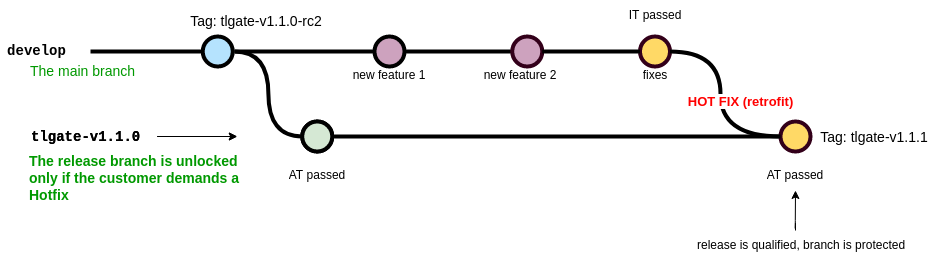

The diagram above was exported from draw.io. Its source (the exported page's mxGraphModel, read from the mxfile embedded in the PNG):
<mxGraphModel dx="2212" dy="897" grid="1" gridSize="10" guides="1" tooltips="1" connect="1" arrows="1" fold="1" page="1" pageScale="1" pageWidth="1100" pageHeight="850" math="0" shadow="0">
  <root>
    <mxCell id="mOPdbwJWsml3GWoiLDdD-0" />
    <mxCell id="mOPdbwJWsml3GWoiLDdD-1" parent="mOPdbwJWsml3GWoiLDdD-0" />
    <mxCell id="mOPdbwJWsml3GWoiLDdD-2" value="fixes" style="text;html=1;strokeColor=none;fillColor=none;align=center;verticalAlign=middle;whiteSpace=wrap;overflow=hidden;" parent="mOPdbwJWsml3GWoiLDdD-1" vertex="1">
      <mxGeometry x="674.5" y="220" width="80" height="30" as="geometry" />
    </mxCell>
    <mxCell id="mOPdbwJWsml3GWoiLDdD-5" value="" style="verticalLabelPosition=bottom;verticalAlign=top;html=1;strokeWidth=4;shape=mxgraph.flowchart.on-page_reference;plain-blue;gradientColor=none;fillColor=#B5E3Fe;strokeColor=#000000;" parent="mOPdbwJWsml3GWoiLDdD-1" vertex="1">
      <mxGeometry x="262.25" y="196" width="30" height="30" as="geometry" />
    </mxCell>
    <mxCell id="mOPdbwJWsml3GWoiLDdD-6" value="" style="edgeStyle=orthogonalEdgeStyle;curved=1;rounded=0;orthogonalLoop=1;jettySize=auto;html=1;endArrow=none;endFill=0;strokeWidth=4;entryX=0;entryY=0.5;entryDx=0;entryDy=0;entryPerimeter=0;" parent="mOPdbwJWsml3GWoiLDdD-1" source="mOPdbwJWsml3GWoiLDdD-7" target="mOPdbwJWsml3GWoiLDdD-8" edge="1">
      <mxGeometry relative="1" as="geometry">
        <mxPoint x="546.2499999999995" y="211" as="targetPoint" />
      </mxGeometry>
    </mxCell>
    <mxCell id="mOPdbwJWsml3GWoiLDdD-7" value="" style="verticalLabelPosition=bottom;verticalAlign=top;html=1;strokeWidth=4;shape=mxgraph.flowchart.on-page_reference;plain-blue;gradientColor=none;strokeColor=#000000;fillColor=#CDA2BE;" parent="mOPdbwJWsml3GWoiLDdD-1" vertex="1">
      <mxGeometry x="434" y="196" width="30" height="30" as="geometry" />
    </mxCell>
    <mxCell id="mOPdbwJWsml3GWoiLDdD-8" value="" style="verticalLabelPosition=bottom;verticalAlign=top;html=1;strokeWidth=4;shape=mxgraph.flowchart.on-page_reference;plain-blue;gradientColor=none;strokeColor=#33001A;fillColor=#CDA2BE;" parent="mOPdbwJWsml3GWoiLDdD-1" vertex="1">
      <mxGeometry x="571.75" y="196" width="30" height="30" as="geometry" />
    </mxCell>
    <mxCell id="mOPdbwJWsml3GWoiLDdD-9" value="" style="edgeStyle=orthogonalEdgeStyle;rounded=0;html=1;jettySize=auto;orthogonalLoop=1;strokeWidth=4;endArrow=none;endFill=0;" parent="mOPdbwJWsml3GWoiLDdD-1" target="mOPdbwJWsml3GWoiLDdD-5" edge="1">
      <mxGeometry x="192.25" y="211" as="geometry">
        <mxPoint x="150" y="211" as="sourcePoint" />
      </mxGeometry>
    </mxCell>
    <mxCell id="mOPdbwJWsml3GWoiLDdD-10" value="develop" style="text;html=1;strokeColor=none;fillColor=none;align=center;verticalAlign=middle;whiteSpace=wrap;overflow=hidden;fontSize=14;fontStyle=1;fontFamily=Courier New;" parent="mOPdbwJWsml3GWoiLDdD-1" vertex="1">
      <mxGeometry x="60" y="190" width="73" height="42" as="geometry" />
    </mxCell>
    <mxCell id="mOPdbwJWsml3GWoiLDdD-13" value="" style="verticalLabelPosition=bottom;verticalAlign=top;html=1;strokeWidth=4;shape=mxgraph.flowchart.on-page_reference;plain-purple;gradientColor=none;strokeColor=#000000;fillColor=#D5E8D4;" parent="mOPdbwJWsml3GWoiLDdD-1" vertex="1">
      <mxGeometry x="361.75" y="281" width="30" height="30" as="geometry" />
    </mxCell>
    <mxCell id="mOPdbwJWsml3GWoiLDdD-14" value="tlgate-v1.1.0" style="text;html=1;strokeColor=none;fillColor=none;align=left;verticalAlign=middle;whiteSpace=wrap;overflow=hidden;fontSize=14;fontStyle=1;fontFamily=Courier New;" parent="mOPdbwJWsml3GWoiLDdD-1" vertex="1">
      <mxGeometry x="88.75" y="286" width="240" height="20" as="geometry" />
    </mxCell>
    <mxCell id="mOPdbwJWsml3GWoiLDdD-15" value="&lt;b&gt;The release branch is unlocked only if the customer demands a Hotfix&lt;/b&gt;" style="text;html=1;strokeColor=none;fillColor=none;align=left;verticalAlign=middle;whiteSpace=wrap;overflow=hidden;fontSize=14;fontStyle=0;fontColor=#009900;" parent="mOPdbwJWsml3GWoiLDdD-1" vertex="1">
      <mxGeometry x="86.75" y="306" width="240" height="64" as="geometry" />
    </mxCell>
    <mxCell id="mOPdbwJWsml3GWoiLDdD-16" value="The main branch&lt;br&gt;" style="text;html=1;strokeColor=none;fillColor=none;align=left;verticalAlign=middle;whiteSpace=wrap;overflow=hidden;fontSize=14;fontStyle=0;fontColor=#009900;" parent="mOPdbwJWsml3GWoiLDdD-1" vertex="1">
      <mxGeometry x="88.25" y="220" width="146.75" height="20" as="geometry" />
    </mxCell>
    <mxCell id="mOPdbwJWsml3GWoiLDdD-17" value="" style="endArrow=classic;html=1;strokeWidth=1;fontFamily=Courier New;fontColor=#009900;" parent="mOPdbwJWsml3GWoiLDdD-1" edge="1">
      <mxGeometry width="50" height="50" relative="1" as="geometry">
        <mxPoint x="216.75" y="296" as="sourcePoint" />
        <mxPoint x="296.75" y="296" as="targetPoint" />
      </mxGeometry>
    </mxCell>
    <mxCell id="mOPdbwJWsml3GWoiLDdD-18" value="Tag: tlgate-v1.1.0-rc2" style="text;html=1;strokeColor=none;fillColor=none;align=center;verticalAlign=middle;whiteSpace=wrap;overflow=hidden;fontSize=14;" parent="mOPdbwJWsml3GWoiLDdD-1" vertex="1">
      <mxGeometry x="242.25" y="170" width="147.75" height="20" as="geometry" />
    </mxCell>
    <mxCell id="mOPdbwJWsml3GWoiLDdD-21" value="" style="edgeStyle=orthogonalEdgeStyle;rounded=0;orthogonalLoop=1;jettySize=auto;html=1;fontSize=15;endArrow=none;endFill=0;strokeWidth=4;entryX=0;entryY=0.5;entryDx=0;entryDy=0;entryPerimeter=0;" parent="mOPdbwJWsml3GWoiLDdD-1" target="mOPdbwJWsml3GWoiLDdD-7" edge="1">
      <mxGeometry relative="1" as="geometry">
        <mxPoint x="372" y="211" as="targetPoint" />
        <mxPoint x="294" y="211" as="sourcePoint" />
      </mxGeometry>
    </mxCell>
    <mxCell id="mOPdbwJWsml3GWoiLDdD-23" value="AT passed" style="text;html=1;strokeColor=none;fillColor=none;align=center;verticalAlign=middle;whiteSpace=wrap;overflow=hidden;" parent="mOPdbwJWsml3GWoiLDdD-1" vertex="1">
      <mxGeometry x="336.75" y="320" width="80" height="30" as="geometry" />
    </mxCell>
    <mxCell id="mOPdbwJWsml3GWoiLDdD-26" style="edgeStyle=orthogonalEdgeStyle;curved=1;rounded=0;html=1;exitX=1;exitY=0.5;exitPerimeter=0;entryX=0;entryY=0.5;entryPerimeter=0;endArrow=none;endFill=0;jettySize=auto;orthogonalLoop=1;strokeWidth=4;fontSize=15;exitDx=0;exitDy=0;entryDx=0;entryDy=0;" parent="mOPdbwJWsml3GWoiLDdD-1" target="mOPdbwJWsml3GWoiLDdD-13" edge="1">
      <mxGeometry relative="1" as="geometry">
        <mxPoint x="294" y="211" as="sourcePoint" />
        <mxPoint x="409.25" y="415" as="targetPoint" />
      </mxGeometry>
    </mxCell>
    <mxCell id="mOPdbwJWsml3GWoiLDdD-29" value="" style="verticalLabelPosition=bottom;verticalAlign=top;html=1;strokeWidth=4;shape=mxgraph.flowchart.on-page_reference;plain-purple;gradientColor=none;strokeColor=#000000;fillColor=#D5E8D4;" parent="mOPdbwJWsml3GWoiLDdD-1" vertex="1">
      <mxGeometry x="361.75" y="281" width="30" height="30" as="geometry" />
    </mxCell>
    <mxCell id="mOPdbwJWsml3GWoiLDdD-30" value="tlgate-v1.1.0" style="text;html=1;strokeColor=none;fillColor=none;align=left;verticalAlign=middle;whiteSpace=wrap;overflow=hidden;fontSize=14;fontStyle=1;fontFamily=Courier New;" parent="mOPdbwJWsml3GWoiLDdD-1" vertex="1">
      <mxGeometry x="88.75" y="286" width="240" height="20" as="geometry" />
    </mxCell>
    <mxCell id="mOPdbwJWsml3GWoiLDdD-32" value="" style="endArrow=classic;html=1;strokeWidth=1;fontFamily=Courier New;fontColor=#009900;" parent="mOPdbwJWsml3GWoiLDdD-1" edge="1">
      <mxGeometry width="50" height="50" relative="1" as="geometry">
        <mxPoint x="216.75" y="296" as="sourcePoint" />
        <mxPoint x="296.75" y="296" as="targetPoint" />
      </mxGeometry>
    </mxCell>
    <mxCell id="mOPdbwJWsml3GWoiLDdD-58" value="" style="verticalLabelPosition=bottom;verticalAlign=top;html=1;strokeWidth=4;shape=mxgraph.flowchart.on-page_reference;plain-blue;gradientColor=none;strokeColor=#33001A;fillColor=#FFD966;" parent="mOPdbwJWsml3GWoiLDdD-1" vertex="1">
      <mxGeometry x="699.5" y="196" width="30" height="30" as="geometry" />
    </mxCell>
    <mxCell id="mOPdbwJWsml3GWoiLDdD-59" value="new feature 1" style="text;html=1;strokeColor=none;fillColor=none;align=center;verticalAlign=middle;whiteSpace=wrap;overflow=hidden;" parent="mOPdbwJWsml3GWoiLDdD-1" vertex="1">
      <mxGeometry x="409" y="220" width="80" height="30" as="geometry" />
    </mxCell>
    <mxCell id="mOPdbwJWsml3GWoiLDdD-61" value="new feature 2" style="text;html=1;strokeColor=none;fillColor=none;align=center;verticalAlign=middle;whiteSpace=wrap;overflow=hidden;" parent="mOPdbwJWsml3GWoiLDdD-1" vertex="1">
      <mxGeometry x="539.5" y="220" width="80" height="30" as="geometry" />
    </mxCell>
    <mxCell id="mOPdbwJWsml3GWoiLDdD-62" value="" style="edgeStyle=orthogonalEdgeStyle;curved=1;rounded=0;orthogonalLoop=1;jettySize=auto;html=1;endArrow=none;endFill=0;strokeWidth=4;entryX=0;entryY=0.5;entryDx=0;entryDy=0;entryPerimeter=0;exitX=1;exitY=0.5;exitDx=0;exitDy=0;exitPerimeter=0;" parent="mOPdbwJWsml3GWoiLDdD-1" source="mOPdbwJWsml3GWoiLDdD-8" target="mOPdbwJWsml3GWoiLDdD-58" edge="1">
      <mxGeometry relative="1" as="geometry">
        <mxPoint x="581.75" y="221" as="targetPoint" />
        <mxPoint x="474" y="221" as="sourcePoint" />
      </mxGeometry>
    </mxCell>
    <mxCell id="mOPdbwJWsml3GWoiLDdD-63" value="" style="edgeStyle=orthogonalEdgeStyle;curved=1;rounded=0;orthogonalLoop=1;jettySize=auto;html=1;endArrow=none;endFill=0;strokeWidth=4;exitX=1;exitY=0.5;exitDx=0;exitDy=0;exitPerimeter=0;" parent="mOPdbwJWsml3GWoiLDdD-1" source="mOPdbwJWsml3GWoiLDdD-29" edge="1">
      <mxGeometry relative="1" as="geometry">
        <mxPoint x="840" y="296" as="targetPoint" />
        <mxPoint x="474" y="221" as="sourcePoint" />
      </mxGeometry>
    </mxCell>
    <mxCell id="mOPdbwJWsml3GWoiLDdD-64" value="" style="verticalLabelPosition=bottom;verticalAlign=top;html=1;strokeWidth=4;shape=mxgraph.flowchart.on-page_reference;plain-blue;gradientColor=none;strokeColor=#33001A;fillColor=#FFD966;fontColor=#FFFF00;" parent="mOPdbwJWsml3GWoiLDdD-1" vertex="1">
      <mxGeometry x="840" y="281" width="30" height="30" as="geometry" />
    </mxCell>
    <mxCell id="mOPdbwJWsml3GWoiLDdD-65" value="HOT FIX (retrofit)" style="edgeStyle=orthogonalEdgeStyle;curved=1;rounded=0;html=1;exitX=1;exitY=0.5;exitPerimeter=0;endArrow=none;endFill=0;jettySize=auto;orthogonalLoop=1;strokeWidth=4;fontSize=13;exitDx=0;exitDy=0;entryX=0;entryY=0.5;entryDx=0;entryDy=0;entryPerimeter=0;fontColor=#FF0000;fontStyle=1" parent="mOPdbwJWsml3GWoiLDdD-1" source="mOPdbwJWsml3GWoiLDdD-58" target="mOPdbwJWsml3GWoiLDdD-64" edge="1">
      <mxGeometry x="0.0179" y="20" relative="1" as="geometry">
        <mxPoint x="304" y="221" as="sourcePoint" />
        <mxPoint x="840" y="290" as="targetPoint" />
        <Array as="points">
          <mxPoint x="780" y="211" />
          <mxPoint x="780" y="296" />
        </Array>
        <mxPoint y="1" as="offset" />
      </mxGeometry>
    </mxCell>
    <mxCell id="mOPdbwJWsml3GWoiLDdD-66" value="AT passed" style="text;html=1;strokeColor=none;fillColor=none;align=center;verticalAlign=middle;whiteSpace=wrap;overflow=hidden;" parent="mOPdbwJWsml3GWoiLDdD-1" vertex="1">
      <mxGeometry x="815" y="320" width="80" height="30" as="geometry" />
    </mxCell>
    <mxCell id="mOPdbwJWsml3GWoiLDdD-67" value="IT passed" style="text;html=1;strokeColor=none;fillColor=none;align=center;verticalAlign=middle;whiteSpace=wrap;overflow=hidden;" parent="mOPdbwJWsml3GWoiLDdD-1" vertex="1">
      <mxGeometry x="674.5" y="160" width="80" height="30" as="geometry" />
    </mxCell>
    <mxCell id="URu7C6ZPJgRQKlMHP2JY-0" value="" style="endArrow=classic;html=1;strokeWidth=1;fontFamily=Courier New;fontColor=#009900;" parent="mOPdbwJWsml3GWoiLDdD-1" edge="1">
      <mxGeometry width="50" height="50" relative="1" as="geometry">
        <mxPoint x="855" y="390" as="sourcePoint" />
        <mxPoint x="855" y="350" as="targetPoint" />
        <Array as="points">
          <mxPoint x="855" y="380" />
          <mxPoint x="854.75" y="390" />
        </Array>
      </mxGeometry>
    </mxCell>
    <mxCell id="URu7C6ZPJgRQKlMHP2JY-1" value="&lt;span style=&quot;text-align: center&quot;&gt;release is qualified, branch is protected&lt;br&gt;&lt;/span&gt;" style="text;html=1;strokeColor=none;fillColor=none;align=left;verticalAlign=middle;whiteSpace=wrap;overflow=hidden;fontSize=12;fontStyle=0;fontColor=#000000;" parent="mOPdbwJWsml3GWoiLDdD-1" vertex="1">
      <mxGeometry x="754.5" y="390" width="230" height="29" as="geometry" />
    </mxCell>
    <mxCell id="URu7C6ZPJgRQKlMHP2JY-2" value="Tag: tlgate-v1.1.1" style="text;html=1;strokeColor=none;fillColor=none;align=center;verticalAlign=middle;whiteSpace=wrap;overflow=hidden;fontSize=14;" parent="mOPdbwJWsml3GWoiLDdD-1" vertex="1">
      <mxGeometry x="860" y="286" width="147.75" height="20" as="geometry" />
    </mxCell>
  </root>
</mxGraphModel>